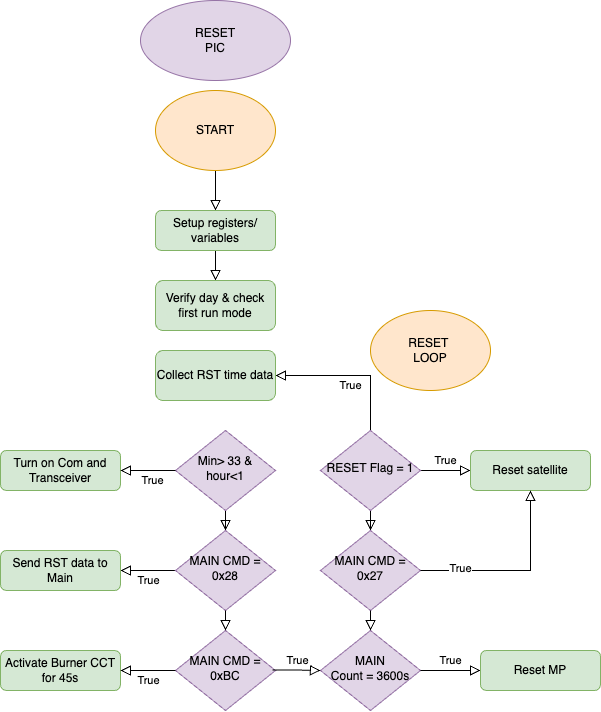

The diagram above was exported from draw.io. Its source (the exported page's mxGraphModel, read from the mxfile embedded in the PNG):
<mxGraphModel dx="1471" dy="870" grid="1" gridSize="10" guides="1" tooltips="1" connect="1" arrows="1" fold="1" page="1" pageScale="1" pageWidth="827" pageHeight="1169" math="0" shadow="0">
  <root>
    <mxCell id="wKN9chTsW7mNMitrZWVQ-0" />
    <mxCell id="wKN9chTsW7mNMitrZWVQ-1" parent="wKN9chTsW7mNMitrZWVQ-0" />
    <mxCell id="NiiNuS9fkEexJ306rpCw-0" value="" style="rounded=0;html=1;jettySize=auto;orthogonalLoop=1;fontSize=11;endArrow=block;endFill=0;endSize=8;strokeWidth=1;shadow=0;labelBackgroundColor=none;edgeStyle=orthogonalEdgeStyle;exitX=0.5;exitY=1;exitDx=0;exitDy=0;entryX=0.5;entryY=0;entryDx=0;entryDy=0;" parent="wKN9chTsW7mNMitrZWVQ-1" source="NiiNuS9fkEexJ306rpCw-6" target="NiiNuS9fkEexJ306rpCw-4" edge="1">
      <mxGeometry relative="1" as="geometry">
        <mxPoint x="185" y="320" as="sourcePoint" />
        <mxPoint x="255" y="350" as="targetPoint" />
        <Array as="points">
          <mxPoint x="185" y="270" />
          <mxPoint x="185" y="270" />
        </Array>
      </mxGeometry>
    </mxCell>
    <mxCell id="NiiNuS9fkEexJ306rpCw-1" value="" style="edgeStyle=orthogonalEdgeStyle;rounded=0;html=1;jettySize=auto;orthogonalLoop=1;fontSize=11;endArrow=block;endFill=0;endSize=8;strokeWidth=1;shadow=0;labelBackgroundColor=none;exitX=0.5;exitY=1;exitDx=0;exitDy=0;entryX=0.5;entryY=0;entryDx=0;entryDy=0;" parent="wKN9chTsW7mNMitrZWVQ-1" source="NiiNuS9fkEexJ306rpCw-4" target="NiiNuS9fkEexJ306rpCw-2" edge="1">
      <mxGeometry y="10" relative="1" as="geometry">
        <mxPoint as="offset" />
        <mxPoint x="235" y="514" as="sourcePoint" />
        <mxPoint x="185" y="530" as="targetPoint" />
        <Array as="points" />
      </mxGeometry>
    </mxCell>
    <mxCell id="NiiNuS9fkEexJ306rpCw-2" value="&lt;div&gt;Verify day &amp;amp; check first run mode&lt;/div&gt;" style="rounded=1;whiteSpace=wrap;html=1;fontSize=12;glass=0;strokeWidth=1;shadow=0;fillColor=#d5e8d4;strokeColor=#82b366;" parent="wKN9chTsW7mNMitrZWVQ-1" vertex="1">
      <mxGeometry x="125" y="360" width="120" height="50" as="geometry" />
    </mxCell>
    <mxCell id="NiiNuS9fkEexJ306rpCw-4" value="&lt;div&gt;Setup registers/ variables&lt;/div&gt;" style="rounded=1;whiteSpace=wrap;html=1;fontSize=12;glass=0;strokeWidth=1;shadow=0;fillColor=#d5e8d4;strokeColor=#82b366;" parent="wKN9chTsW7mNMitrZWVQ-1" vertex="1">
      <mxGeometry x="125" y="290" width="120" height="40" as="geometry" />
    </mxCell>
    <mxCell id="NiiNuS9fkEexJ306rpCw-5" value="RESET&lt;div&gt;PIC&lt;/div&gt;" style="ellipse;whiteSpace=wrap;html=1;fillColor=#e1d5e7;strokeColor=#9673a6;" parent="wKN9chTsW7mNMitrZWVQ-1" vertex="1">
      <mxGeometry x="110" y="80" width="150" height="80" as="geometry" />
    </mxCell>
    <mxCell id="NiiNuS9fkEexJ306rpCw-6" value="START" style="ellipse;whiteSpace=wrap;html=1;fillColor=#ffe6cc;strokeColor=#d79b00;" parent="wKN9chTsW7mNMitrZWVQ-1" vertex="1">
      <mxGeometry x="125" y="170" width="120" height="80" as="geometry" />
    </mxCell>
    <mxCell id="NiiNuS9fkEexJ306rpCw-10" value="True" style="edgeStyle=orthogonalEdgeStyle;rounded=0;html=1;jettySize=auto;orthogonalLoop=1;fontSize=11;endArrow=block;endFill=0;endSize=8;strokeWidth=1;shadow=0;labelBackgroundColor=none;exitX=0.5;exitY=0;exitDx=0;exitDy=0;entryX=1;entryY=0.5;entryDx=0;entryDy=0;" parent="wKN9chTsW7mNMitrZWVQ-1" source="NiiNuS9fkEexJ306rpCw-15" target="NiiNuS9fkEexJ306rpCw-12" edge="1">
      <mxGeometry y="10" relative="1" as="geometry">
        <mxPoint as="offset" />
        <mxPoint x="390" y="450" as="sourcePoint" />
        <mxPoint x="390" y="390" as="targetPoint" />
      </mxGeometry>
    </mxCell>
    <mxCell id="NiiNuS9fkEexJ306rpCw-12" value="&lt;div&gt;Collect RST time data&lt;/div&gt;" style="rounded=1;whiteSpace=wrap;html=1;fontSize=12;glass=0;strokeWidth=1;shadow=0;fillColor=#d5e8d4;strokeColor=#82b366;" parent="wKN9chTsW7mNMitrZWVQ-1" vertex="1">
      <mxGeometry x="125" y="430" width="120" height="50" as="geometry" />
    </mxCell>
    <mxCell id="NiiNuS9fkEexJ306rpCw-13" value="" style="rounded=0;html=1;jettySize=auto;orthogonalLoop=1;fontSize=11;endArrow=block;endFill=0;endSize=8;strokeWidth=1;shadow=0;labelBackgroundColor=none;edgeStyle=orthogonalEdgeStyle;entryX=0.5;entryY=0;entryDx=0;entryDy=0;" parent="wKN9chTsW7mNMitrZWVQ-1" source="NiiNuS9fkEexJ306rpCw-15" target="NiiNuS9fkEexJ306rpCw-18" edge="1">
      <mxGeometry x="0.3333" y="20" relative="1" as="geometry">
        <mxPoint as="offset" />
        <mxPoint x="340" y="670" as="targetPoint" />
      </mxGeometry>
    </mxCell>
    <mxCell id="NiiNuS9fkEexJ306rpCw-14" value="True" style="edgeStyle=orthogonalEdgeStyle;rounded=0;html=1;jettySize=auto;orthogonalLoop=1;fontSize=11;endArrow=block;endFill=0;endSize=8;strokeWidth=1;shadow=0;labelBackgroundColor=none;entryX=0;entryY=0.5;entryDx=0;entryDy=0;" parent="wKN9chTsW7mNMitrZWVQ-1" source="NiiNuS9fkEexJ306rpCw-15" target="NiiNuS9fkEexJ306rpCw-21" edge="1">
      <mxGeometry y="10" relative="1" as="geometry">
        <mxPoint as="offset" />
      </mxGeometry>
    </mxCell>
    <mxCell id="NiiNuS9fkEexJ306rpCw-15" value="RESET Flag = 1" style="rhombus;whiteSpace=wrap;html=1;shadow=0;fontFamily=Helvetica;fontSize=12;align=center;strokeWidth=1;spacing=6;spacingTop=-4;fillColor=#e1d5e7;strokeColor=#9673a6;" parent="wKN9chTsW7mNMitrZWVQ-1" vertex="1">
      <mxGeometry x="290" y="510" width="100" height="80" as="geometry" />
    </mxCell>
    <mxCell id="NiiNuS9fkEexJ306rpCw-16" value="&lt;div&gt;Turn on Com and Transceiver&lt;/div&gt;" style="rounded=1;whiteSpace=wrap;html=1;fontSize=12;glass=0;strokeWidth=1;shadow=0;fillColor=#d5e8d4;strokeColor=#82b366;" parent="wKN9chTsW7mNMitrZWVQ-1" vertex="1">
      <mxGeometry x="-30" y="530" width="120" height="40" as="geometry" />
    </mxCell>
    <mxCell id="NiiNuS9fkEexJ306rpCw-17" value="RESET&amp;nbsp;&lt;div&gt;LOOP&lt;/div&gt;" style="ellipse;whiteSpace=wrap;html=1;fillColor=#ffe6cc;strokeColor=#d79b00;" parent="wKN9chTsW7mNMitrZWVQ-1" vertex="1">
      <mxGeometry x="340" y="390" width="120" height="80" as="geometry" />
    </mxCell>
    <mxCell id="NiiNuS9fkEexJ306rpCw-18" value="MAIN CMD = 0x27" style="rhombus;whiteSpace=wrap;html=1;shadow=0;fontFamily=Helvetica;fontSize=12;align=center;strokeWidth=1;spacing=6;spacingTop=-4;fillColor=#e1d5e7;strokeColor=#9673a6;" parent="wKN9chTsW7mNMitrZWVQ-1" vertex="1">
      <mxGeometry x="290" y="610" width="100" height="80" as="geometry" />
    </mxCell>
    <mxCell id="NiiNuS9fkEexJ306rpCw-19" value="&lt;div&gt;MAIN&lt;/div&gt;&lt;div&gt;Count = 3600s&lt;/div&gt;" style="rhombus;whiteSpace=wrap;html=1;shadow=0;fontFamily=Helvetica;fontSize=12;align=center;strokeWidth=1;spacing=6;spacingTop=-4;fillColor=#e1d5e7;strokeColor=#9673a6;" parent="wKN9chTsW7mNMitrZWVQ-1" vertex="1">
      <mxGeometry x="290" y="710" width="100" height="80" as="geometry" />
    </mxCell>
    <mxCell id="NiiNuS9fkEexJ306rpCw-20" value="" style="rounded=0;html=1;jettySize=auto;orthogonalLoop=1;fontSize=11;endArrow=block;endFill=0;endSize=8;strokeWidth=1;shadow=0;labelBackgroundColor=none;edgeStyle=orthogonalEdgeStyle;entryX=0.5;entryY=0;entryDx=0;entryDy=0;exitX=0.5;exitY=1;exitDx=0;exitDy=0;" parent="wKN9chTsW7mNMitrZWVQ-1" source="NiiNuS9fkEexJ306rpCw-18" target="NiiNuS9fkEexJ306rpCw-19" edge="1">
      <mxGeometry x="0.3333" y="20" relative="1" as="geometry">
        <mxPoint as="offset" />
        <mxPoint x="350" y="620" as="sourcePoint" />
        <mxPoint x="350" y="700" as="targetPoint" />
      </mxGeometry>
    </mxCell>
    <mxCell id="NiiNuS9fkEexJ306rpCw-21" value="Reset satellite" style="rounded=1;whiteSpace=wrap;html=1;fontSize=12;glass=0;strokeWidth=1;shadow=0;fillColor=#d5e8d4;strokeColor=#82b366;" parent="wKN9chTsW7mNMitrZWVQ-1" vertex="1">
      <mxGeometry x="440" y="530" width="120" height="40" as="geometry" />
    </mxCell>
    <mxCell id="NiiNuS9fkEexJ306rpCw-22" value="True" style="edgeStyle=orthogonalEdgeStyle;rounded=0;html=1;jettySize=auto;orthogonalLoop=1;fontSize=11;endArrow=block;endFill=0;endSize=8;strokeWidth=1;shadow=0;labelBackgroundColor=none;entryX=1;entryY=0.5;entryDx=0;entryDy=0;exitX=0;exitY=0.5;exitDx=0;exitDy=0;" parent="wKN9chTsW7mNMitrZWVQ-1" source="WHDjwU04RVyw4QYj8cr9-3" target="WHDjwU04RVyw4QYj8cr9-11" edge="1">
      <mxGeometry y="10" relative="1" as="geometry">
        <mxPoint as="offset" />
        <mxPoint x="95" y="500" as="sourcePoint" />
        <mxPoint x="145" y="500" as="targetPoint" />
      </mxGeometry>
    </mxCell>
    <mxCell id="NiiNuS9fkEexJ306rpCw-23" value="" style="edgeStyle=orthogonalEdgeStyle;rounded=0;html=1;jettySize=auto;orthogonalLoop=1;fontSize=11;endArrow=block;endFill=0;endSize=8;strokeWidth=1;shadow=0;labelBackgroundColor=none;exitX=1;exitY=0.5;exitDx=0;exitDy=0;entryX=0.5;entryY=1;entryDx=0;entryDy=0;" parent="wKN9chTsW7mNMitrZWVQ-1" source="NiiNuS9fkEexJ306rpCw-18" target="NiiNuS9fkEexJ306rpCw-21" edge="1">
      <mxGeometry y="10" relative="1" as="geometry">
        <mxPoint as="offset" />
        <mxPoint x="400" y="660" as="sourcePoint" />
        <mxPoint x="510" y="690" as="targetPoint" />
      </mxGeometry>
    </mxCell>
    <mxCell id="NiiNuS9fkEexJ306rpCw-24" value="True" style="edgeLabel;html=1;align=center;verticalAlign=middle;resizable=0;points=[];" parent="NiiNuS9fkEexJ306rpCw-23" vertex="1" connectable="0">
      <mxGeometry x="-0.5897" y="2" relative="1" as="geometry">
        <mxPoint as="offset" />
      </mxGeometry>
    </mxCell>
    <mxCell id="WHDjwU04RVyw4QYj8cr9-1" value="" style="rounded=0;html=1;jettySize=auto;orthogonalLoop=1;fontSize=11;endArrow=block;endFill=0;endSize=8;strokeWidth=1;shadow=0;labelBackgroundColor=none;edgeStyle=orthogonalEdgeStyle;entryX=0.5;entryY=0;entryDx=0;entryDy=0;" edge="1" parent="wKN9chTsW7mNMitrZWVQ-1" source="WHDjwU04RVyw4QYj8cr9-2" target="WHDjwU04RVyw4QYj8cr9-3">
      <mxGeometry x="0.3333" y="20" relative="1" as="geometry">
        <mxPoint as="offset" />
        <mxPoint x="195" y="670" as="targetPoint" />
      </mxGeometry>
    </mxCell>
    <mxCell id="WHDjwU04RVyw4QYj8cr9-2" value="&lt;div&gt;Min&amp;gt; 33 &amp;amp; hour&amp;lt;1&lt;/div&gt;" style="rhombus;whiteSpace=wrap;html=1;shadow=0;fontFamily=Helvetica;fontSize=12;align=center;strokeWidth=1;spacing=6;spacingTop=-4;fillColor=#e1d5e7;strokeColor=#9673a6;" vertex="1" parent="wKN9chTsW7mNMitrZWVQ-1">
      <mxGeometry x="145" y="510" width="100" height="80" as="geometry" />
    </mxCell>
    <mxCell id="WHDjwU04RVyw4QYj8cr9-3" value="MAIN CMD = 0x28" style="rhombus;whiteSpace=wrap;html=1;shadow=0;fontFamily=Helvetica;fontSize=12;align=center;strokeWidth=1;spacing=6;spacingTop=-4;fillColor=#e1d5e7;strokeColor=#9673a6;" vertex="1" parent="wKN9chTsW7mNMitrZWVQ-1">
      <mxGeometry x="145" y="610" width="100" height="80" as="geometry" />
    </mxCell>
    <mxCell id="WHDjwU04RVyw4QYj8cr9-4" value="&lt;div&gt;MAIN CMD = 0xBC&lt;/div&gt;" style="rhombus;whiteSpace=wrap;html=1;shadow=0;fontFamily=Helvetica;fontSize=12;align=center;strokeWidth=1;spacing=6;spacingTop=-4;fillColor=#e1d5e7;strokeColor=#9673a6;" vertex="1" parent="wKN9chTsW7mNMitrZWVQ-1">
      <mxGeometry x="145" y="710" width="100" height="80" as="geometry" />
    </mxCell>
    <mxCell id="WHDjwU04RVyw4QYj8cr9-5" value="" style="rounded=0;html=1;jettySize=auto;orthogonalLoop=1;fontSize=11;endArrow=block;endFill=0;endSize=8;strokeWidth=1;shadow=0;labelBackgroundColor=none;edgeStyle=orthogonalEdgeStyle;entryX=0.5;entryY=0;entryDx=0;entryDy=0;exitX=0.5;exitY=1;exitDx=0;exitDy=0;" edge="1" parent="wKN9chTsW7mNMitrZWVQ-1" source="WHDjwU04RVyw4QYj8cr9-3" target="WHDjwU04RVyw4QYj8cr9-4">
      <mxGeometry x="0.3333" y="20" relative="1" as="geometry">
        <mxPoint as="offset" />
        <mxPoint x="205" y="620" as="sourcePoint" />
        <mxPoint x="205" y="700" as="targetPoint" />
      </mxGeometry>
    </mxCell>
    <mxCell id="WHDjwU04RVyw4QYj8cr9-7" value="True" style="edgeStyle=orthogonalEdgeStyle;rounded=0;html=1;jettySize=auto;orthogonalLoop=1;fontSize=11;endArrow=block;endFill=0;endSize=8;strokeWidth=1;shadow=0;labelBackgroundColor=none;entryX=1;entryY=0.5;entryDx=0;entryDy=0;exitX=0;exitY=0.5;exitDx=0;exitDy=0;" edge="1" parent="wKN9chTsW7mNMitrZWVQ-1" source="WHDjwU04RVyw4QYj8cr9-2" target="NiiNuS9fkEexJ306rpCw-16">
      <mxGeometry x="-0.1764" y="10" relative="1" as="geometry">
        <mxPoint as="offset" />
        <mxPoint x="-30.52000000000001" y="660" as="sourcePoint" />
        <mxPoint x="349.48" y="470" as="targetPoint" />
        <Array as="points" />
      </mxGeometry>
    </mxCell>
    <mxCell id="WHDjwU04RVyw4QYj8cr9-8" value="True" style="edgeStyle=orthogonalEdgeStyle;rounded=0;html=1;jettySize=auto;orthogonalLoop=1;fontSize=11;endArrow=block;endFill=0;endSize=8;strokeWidth=1;shadow=0;labelBackgroundColor=none;entryX=0;entryY=0.5;entryDx=0;entryDy=0;exitX=1;exitY=0.5;exitDx=0;exitDy=0;" edge="1" parent="wKN9chTsW7mNMitrZWVQ-1" source="NiiNuS9fkEexJ306rpCw-19" target="WHDjwU04RVyw4QYj8cr9-14">
      <mxGeometry y="10" relative="1" as="geometry">
        <mxPoint as="offset" />
        <mxPoint x="400" y="760" as="sourcePoint" />
        <mxPoint x="450" y="760" as="targetPoint" />
      </mxGeometry>
    </mxCell>
    <mxCell id="WHDjwU04RVyw4QYj8cr9-10" value="True" style="edgeStyle=orthogonalEdgeStyle;rounded=0;html=1;jettySize=auto;orthogonalLoop=1;fontSize=11;endArrow=block;endFill=0;endSize=8;strokeWidth=1;shadow=0;labelBackgroundColor=none;entryX=0;entryY=0.5;entryDx=0;entryDy=0;exitX=0.971;exitY=0.494;exitDx=0;exitDy=0;exitPerimeter=0;" edge="1" parent="wKN9chTsW7mNMitrZWVQ-1" source="WHDjwU04RVyw4QYj8cr9-4" target="NiiNuS9fkEexJ306rpCw-19">
      <mxGeometry y="10" relative="1" as="geometry">
        <mxPoint as="offset" />
        <mxPoint x="470" y="440" as="sourcePoint" />
        <mxPoint x="520" y="440" as="targetPoint" />
      </mxGeometry>
    </mxCell>
    <mxCell id="WHDjwU04RVyw4QYj8cr9-11" value="&lt;div&gt;Send RST data to Main&lt;/div&gt;" style="rounded=1;whiteSpace=wrap;html=1;fontSize=12;glass=0;strokeWidth=1;shadow=0;fillColor=#d5e8d4;strokeColor=#82b366;" vertex="1" parent="wKN9chTsW7mNMitrZWVQ-1">
      <mxGeometry x="-30" y="630" width="120" height="40" as="geometry" />
    </mxCell>
    <mxCell id="WHDjwU04RVyw4QYj8cr9-12" value="&lt;div&gt;Activate Burner CCT for 45s&lt;/div&gt;" style="rounded=1;whiteSpace=wrap;html=1;fontSize=12;glass=0;strokeWidth=1;shadow=0;fillColor=#d5e8d4;strokeColor=#82b366;" vertex="1" parent="wKN9chTsW7mNMitrZWVQ-1">
      <mxGeometry x="-30" y="730" width="120" height="40" as="geometry" />
    </mxCell>
    <mxCell id="WHDjwU04RVyw4QYj8cr9-13" value="True" style="edgeStyle=orthogonalEdgeStyle;rounded=0;html=1;jettySize=auto;orthogonalLoop=1;fontSize=11;endArrow=block;endFill=0;endSize=8;strokeWidth=1;shadow=0;labelBackgroundColor=none;entryX=1;entryY=0.5;entryDx=0;entryDy=0;exitX=0;exitY=0.5;exitDx=0;exitDy=0;" edge="1" parent="wKN9chTsW7mNMitrZWVQ-1" source="WHDjwU04RVyw4QYj8cr9-4" target="WHDjwU04RVyw4QYj8cr9-12">
      <mxGeometry y="10" relative="1" as="geometry">
        <mxPoint as="offset" />
        <mxPoint x="155" y="660" as="sourcePoint" />
        <mxPoint x="100" y="660" as="targetPoint" />
      </mxGeometry>
    </mxCell>
    <mxCell id="WHDjwU04RVyw4QYj8cr9-14" value="Reset MP" style="rounded=1;whiteSpace=wrap;html=1;fontSize=12;glass=0;strokeWidth=1;shadow=0;fillColor=#d5e8d4;strokeColor=#82b366;" vertex="1" parent="wKN9chTsW7mNMitrZWVQ-1">
      <mxGeometry x="450" y="730" width="120" height="40" as="geometry" />
    </mxCell>
  </root>
</mxGraphModel>